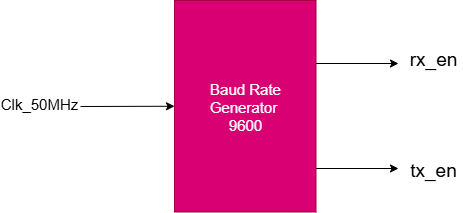

The diagram above was exported from draw.io. Its source (the exported page's mxGraphModel, read from the mxfile embedded in the PNG):
<mxGraphModel dx="1042" dy="562" grid="0" gridSize="10" guides="1" tooltips="1" connect="1" arrows="1" fold="1" page="1" pageScale="1" pageWidth="850" pageHeight="1100" background="#ffffff" math="0" shadow="0">
  <root>
    <mxCell id="0" />
    <mxCell id="1" parent="0" />
    <mxCell id="ktFlf_UxxKa5_oyrOxTA-1" value="&lt;font style=&quot;font-size: 15px;&quot;&gt;Baud Rate Generator&amp;nbsp;&lt;/font&gt;&lt;div&gt;&lt;font style=&quot;font-size: 15px;&quot;&gt;9600&lt;/font&gt;&lt;/div&gt;" style="rounded=0;whiteSpace=wrap;html=1;rotation=0;fillColor=#d80073;fontColor=#ffffff;strokeColor=#A50040;" vertex="1" parent="1">
      <mxGeometry x="374" y="141" width="141.5" height="211.5" as="geometry" />
    </mxCell>
    <mxCell id="ktFlf_UxxKa5_oyrOxTA-2" value="" style="endArrow=classic;html=1;rounded=0;entryX=0;entryY=0.5;entryDx=0;entryDy=0;" edge="1" parent="1" target="ktFlf_UxxKa5_oyrOxTA-1">
      <mxGeometry width="50" height="50" relative="1" as="geometry">
        <mxPoint x="280" y="247" as="sourcePoint" />
        <mxPoint x="330" y="197" as="targetPoint" />
      </mxGeometry>
    </mxCell>
    <mxCell id="ktFlf_UxxKa5_oyrOxTA-3" value="" style="endArrow=classic;html=1;rounded=0;" edge="1" parent="1">
      <mxGeometry width="50" height="50" relative="1" as="geometry">
        <mxPoint x="515.5" y="204" as="sourcePoint" />
        <mxPoint x="598" y="204" as="targetPoint" />
      </mxGeometry>
    </mxCell>
    <mxCell id="ktFlf_UxxKa5_oyrOxTA-4" value="" style="endArrow=classic;html=1;rounded=0;" edge="1" parent="1">
      <mxGeometry width="50" height="50" relative="1" as="geometry">
        <mxPoint x="515.5" y="309" as="sourcePoint" />
        <mxPoint x="598" y="309" as="targetPoint" />
      </mxGeometry>
    </mxCell>
    <mxCell id="ktFlf_UxxKa5_oyrOxTA-5" value="&lt;font style=&quot;font-size: 15px; color: light-dark(rgb(0, 0, 0), rgb(0, 0, 0));&quot;&gt;Clk_50MHz&lt;/font&gt;" style="text;html=1;align=center;verticalAlign=middle;whiteSpace=wrap;rounded=0;" vertex="1" parent="1">
      <mxGeometry x="209" y="229" width="60" height="30" as="geometry" />
    </mxCell>
    <mxCell id="ktFlf_UxxKa5_oyrOxTA-6" value="&lt;font style=&quot;font-size: 19px; color: light-dark(rgb(0, 0, 0), rgb(0, 0, 0));&quot;&gt;rx_en&lt;/font&gt;" style="text;html=1;align=center;verticalAlign=middle;whiteSpace=wrap;rounded=0;" vertex="1" parent="1">
      <mxGeometry x="603" y="185" width="60" height="30" as="geometry" />
    </mxCell>
    <mxCell id="ktFlf_UxxKa5_oyrOxTA-7" value="&lt;font style=&quot;font-size: 19px; color: light-dark(rgb(0, 0, 0), rgb(0, 0, 0));&quot;&gt;tx_en&lt;/font&gt;" style="text;html=1;align=center;verticalAlign=middle;whiteSpace=wrap;rounded=0;" vertex="1" parent="1">
      <mxGeometry x="603" y="296" width="60" height="30" as="geometry" />
    </mxCell>
  </root>
</mxGraphModel>